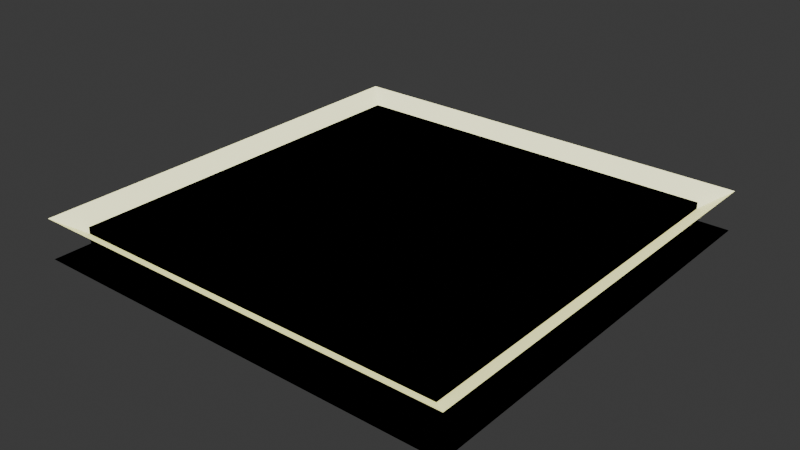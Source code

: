 # Source: Roof.blend  (saved by Blender 4.5.88; exported with 4.5.12 LTS)
import bpy
from mathutils import Matrix  # noqa: F401  (used for matrix-valued properties, if any)

bpy.ops.wm.read_factory_settings(use_empty=True)
scene = bpy.context.scene
scene.name = 'Scene'

# ---- collections
col_collection = bpy.data.collections.new('Collection'); scene.collection.children.link(col_collection)

# ---- materials (node trees are filled in below, after node groups)
mat_roofmetal = bpy.data.materials.new('RoofMetal')
mat_roofplastic = bpy.data.materials.new('RoofPlastic')
mat_light = bpy.data.materials.new('Light')

# ---- material node trees
mat_roofmetal.use_nodes = True; mat_roofmetal.node_tree.nodes.clear()
_N = mat_roofmetal.node_tree.nodes; _L = mat_roofmetal.node_tree.links
n0 = _N.new('ShaderNodeBsdfPrincipled'); n0.name = 'Principled BSDF'; n0.location = (-200, 100)
n0.inputs[0].default_value = (0.5776, 0.5271, 0.3613, 1.0)
n0.inputs[1].default_value = 0.345
n0.inputs[2].default_value = 0.6124
n1 = _N.new('ShaderNodeOutputMaterial'); n1.name = 'Material Output'; n1.location = (200, 100)
_L.new(n0.outputs[0], n1.inputs[0])
n1.is_active_output = True
mat_roofplastic.use_nodes = True; mat_roofplastic.node_tree.nodes.clear()
_N = mat_roofplastic.node_tree.nodes; _L = mat_roofplastic.node_tree.links
n0 = _N.new('ShaderNodeBsdfPrincipled'); n0.name = 'Principled BSDF'; n0.location = (-200, 100)
n0.inputs[0].default_value = (0.8358, 0.7621, 0.5201, 1.0)
n0.inputs[2].default_value = 0.784
n0.inputs[3].default_value = 1.7
n1 = _N.new('ShaderNodeOutputMaterial'); n1.name = 'Material Output'; n1.location = (200, 100)
_L.new(n0.outputs[0], n1.inputs[0])
n1.is_active_output = True
mat_light.use_nodes = True; mat_light.node_tree.nodes.clear()
_N = mat_light.node_tree.nodes; _L = mat_light.node_tree.links
n0 = _N.new('ShaderNodeBsdfPrincipled'); n0.name = 'Principled BSDF'; n0.location = (-200, 100)
n0.inputs[27].default_value = (1.0, 1.0, 0.3231, 1.0)
n0.inputs[28].default_value = 1.0
n1 = _N.new('ShaderNodeOutputMaterial'); n1.name = 'Material Output'; n1.location = (200, 100)
_L.new(n0.outputs[0], n1.inputs[0])
n1.is_active_output = True

# ---- world
world_world = bpy.data.worlds.new('World'); scene.world = world_world
world_world.use_nodes = True; world_world.node_tree.nodes.clear()
_N = world_world.node_tree.nodes; _L = world_world.node_tree.links
n0 = _N.new('ShaderNodeOutputWorld'); n0.name = 'World Output'; n0.location = (200, 100)
n1 = _N.new('ShaderNodeBackground'); n1.name = 'Background'; n1.location = (-200, 100)
n1.inputs[0].default_value = (0.05088, 0.05088, 0.05088, 1.0)
_L.new(n1.outputs[0], n0.inputs[0])
n0.is_active_output = True
world_world.color = (0.05088, 0.05088, 0.05088)
world_world.sun_shadow_jitter_overblur = 0.0

# ---- meshes
me_plane = bpy.data.meshes.new('Plane')
me_plane.from_pydata([(-1.0, -1.0, 0.0), (1.0, -1.0, 0.0), (-1.0, 1.0, 0.0), (1.0, 1.0, 0.0), (-0.8906, 0.8906, 0.0), (-0.8906, -0.8906, 0.0), (0.8906, -0.8906, 0.0), (0.8906, 0.8906, 0.0), (-0.8906, 0.8906, 0.1404), (-0.8906, -0.8906, 0.1404), (0.8906, -0.8906, 0.1404), (0.8906, 0.8906, 0.1404)], [], [(7, 4, 8, 11), (5, 4, 2, 0), (6, 5, 0, 1), (7, 6, 1, 3), (4, 7, 3, 2), (9, 10, 11, 8), (5, 6, 10, 9), (6, 7, 11, 10), (4, 5, 9, 8)])
me_plane.polygons.foreach_set('material_index', [0, 0, 0, 0, 0, 1, 0, 0, 0])
_uv = me_plane.uv_layers.new(name='UVMap')
_uv.uv.foreach_set('vector', [0.2012, 0.9535, 0.2012, 0.5276, 0.2348, 0.5276, 0.2348, 0.9535, 0.7727, 0.5202, 0.7727, 0.9461, 0.7465, 0.9722, 0.7465, 0.4941, 0.6942, 0.9461, 0.6942, 0.5202, 0.7203, 0.4941, 0.7203, 0.9722, 0.7203, 0.9461, 0.7203, 0.5202, 0.7465, 0.4941, 0.7465, 0.9722, 0.7988, 0.5202, 0.7988, 0.9461, 0.7727, 0.9722, 0.7727, 0.4941, 0.6606, 0.5276, 0.6606, 0.9535, 0.2348, 0.9535, 0.2348, 0.5276, 0.6942, 0.5276, 0.6942, 0.9535, 0.6606, 0.9535, 0.6606, 0.5276, 0.6606, 0.9871, 0.2348, 0.9871, 0.2348, 0.9535, 0.6606, 0.9535, 0.2348, 0.4941, 0.6606, 0.4941, 0.6606, 0.5276, 0.2348, 0.5276])
me_plane.materials.append(mat_roofmetal)
me_plane.materials.append(mat_roofplastic)
me_plane.update()
me_plane_002 = bpy.data.meshes.new('Plane.002')
me_plane_002.from_pydata([(-1.0, -1.0, 0.0), (1.0, -1.0, 0.0), (-1.0, 1.0, 0.0), (1.0, 1.0, 0.0), (-0.8906, 0.8906, 0.0), (-0.8906, -0.8906, 0.0), (0.8906, -0.8906, 0.0), (0.8906, 0.8906, 0.0), (-0.8906, 0.8906, 0.1404), (-0.8906, -0.8906, 0.1404), (0.8906, -0.8906, 0.1404), (0.8906, 0.8906, 0.1404), (-1.0, -1.0, 0.1858), (1.0, -1.0, 0.1858), (-1.0, 1.0, 0.1858), (1.0, 1.0, 0.1858), (-0.727, -0.727, -0.002776), (0.727, -0.727, -0.002776), (-0.727, 0.727, -0.002776), (0.727, 0.727, -0.002776)], [], [(7, 4, 8, 11), (5, 4, 2, 0), (6, 5, 0, 1), (7, 6, 1, 3), (4, 7, 3, 2), (9, 10, 11, 8), (5, 6, 10, 9), (6, 7, 11, 10), (4, 5, 9, 8), (15, 13, 17, 19), (12, 14, 18, 16), (14, 15, 19, 18), (13, 12, 16, 17), (18, 19, 17, 16)])
me_plane_002.polygons.foreach_set('material_index', [2, 2, 2, 2, 2, 0, 2, 2, 2, 1, 1, 1, 1, 1])
_uv = me_plane_002.uv_layers.new(name='UVMap')
_uv.uv.foreach_set('vector', [0.7047, 0.4313, 0.2953, 0.4313, 0.2953, 0.4313, 0.7047, 0.4313, 0.2953, 0.02181, 0.2953, 0.4313, 0.2701, 0.4565, 0.2701, -0.003347, 0.7047, 0.02181, 0.2953, 0.02181, 0.2701, -0.003347, 0.7299, -0.003347, 0.7047, 0.4313, 0.7047, 0.02181, 0.7299, -0.003347, 0.7299, 0.4565, 0.2953, 0.4313, 0.7047, 0.4313, 0.7299, 0.4565, 0.2701, 0.4565, 0.2953, 0.02181, 0.7047, 0.02181, 0.7047, 0.4313, 0.2953, 0.4313, 0.2953, 0.02181, 0.7047, 0.02181, 0.7047, 0.02181, 0.2953, 0.02181, 0.7047, 0.02181, 0.7047, 0.4313, 0.7047, 0.4313, 0.7047, 0.02181, 0.2953, 0.4313, 0.2953, 0.02181, 0.2953, 0.02181, 0.2953, 0.4313, 0.2701, -0.003347, 0.2701, -0.003347, 0.2701, -0.003347, 0.2701, -0.003347, 0.2701, -0.003347, 0.2701, -0.003347, 0.2701, -0.003347, 0.2701, -0.003347, 0.2701, -0.003347, 0.2701, -0.003347, 0.2701, -0.003347, 0.2701, -0.003347, 0.2701, -0.003347, 0.2701, -0.003347, 0.2701, -0.003347, 0.2701, -0.003347, 0.2701, -0.003347, 0.2701, -0.003347, 0.2701, -0.003347, 0.2701, -0.003347])
me_plane_002.materials.append(mat_roofplastic)
me_plane_002.materials.append(mat_light)
me_plane_002.materials.append(mat_roofmetal)
me_plane_002.update()

# ---- objects
ob_roof = bpy.data.objects.new('Roof', me_plane)
ob_light = bpy.data.objects.new('Light', me_plane_002)

# ---- transforms, parenting, visibility, modifiers, constraints
ob_roof.location = (0.0, 0.0, 0.0)
ob_light.location = (0.0, 0.0, 0.0)

# ---- collection membership
col_collection.objects.link(ob_roof)
col_collection.objects.link(ob_light)

# ---- scene / render settings (as saved in the file)
scene.frame_start = 1; scene.frame_end = 250; scene.frame_set(1)
scene.render.engine = 'BLENDER_EEVEE_NEXT'
bpy.context.view_layer.update()

# ---- added for rendering (the .blend has no active camera and no usable light): camera, sun
cam_auto = bpy.data.cameras.new('AutoCamera')
cam_auto.lens = 50.0
cam_auto.sensor_width = 36.0
cam_auto.clip_end = 1000.0
ob_auto_camera = bpy.data.objects.new('AutoCamera', cam_auto)
scene.collection.objects.link(ob_auto_camera)
ob_auto_camera.location = (2.62274, -3.14729, 2.18971)
ob_auto_camera.rotation_euler = (1.09748, -7.21219e-08, 0.694738)
scene.camera = ob_auto_camera
light_auto_sun = bpy.data.lights.new('AutoSun', 'SUN')
light_auto_sun.energy = 3.0
light_auto_sun.angle = 0.0523599
ob_auto_sun = bpy.data.objects.new('AutoSun', light_auto_sun)
scene.collection.objects.link(ob_auto_sun)
ob_auto_sun.rotation_euler = (0.872665, 0.174533, 0.523599)
bpy.context.view_layer.update()
